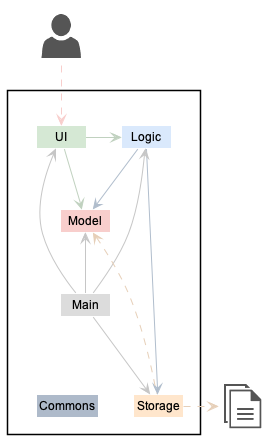

The diagram above was rendered by PlantUML. Its source (embedded in the PNG):
@startuml
!include <office/Concepts/globe_internet>
!include <office/Concepts/documents>
!include <office/Users/user>
!include style.puml

Package " "<<Rectangle>>{
    Class UI UI_COLOR
    Class Logic LOGIC_COLOR
    Class Storage STORAGE_COLOR
    Class Model MODEL_COLOR
    Class Main #dcdcdc
    Class Commons LOGIC_COLOR_T2
}

Class "<$user>" as User #FFFFFF
Class "<$documents>" as File #FFFFFF


UI -[UI_COLOR_T1]> Logic
UI -right[UI_COLOR_T1]-> Model
Logic -[LOGIC_COLOR_T1]-> Storage
Logic -down[LOGIC_COLOR_T1]-> Model
Main -[MAIN_COLOR_T1]-> UI
Main -[MAIN_COLOR_T1]-> Logic
Main -[MAIN_COLOR_T1]-> Storage
Main -up[MAIN_COLOR_T1]-> Model
Main -down[hidden]-> Commons

Storage -up[STORAGE_COLOR_T1].> Model
Storage .right[STORAGE_COLOR_T1].>File
User .down[MODEL_COLOR].> UI
@enduml